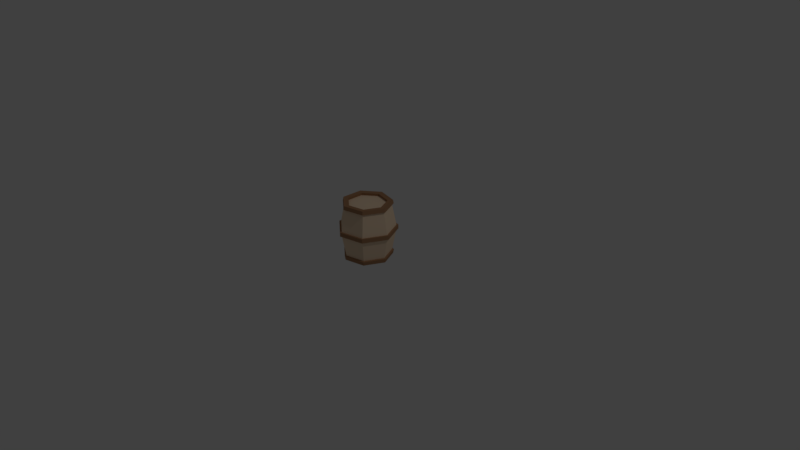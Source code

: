 # Source: barrel.blend  (saved by Blender 2.90.8; exported with 4.5.12 LTS)
import bpy
from mathutils import Matrix  # noqa: F401  (used for matrix-valued properties, if any)

bpy.ops.wm.read_factory_settings(use_empty=True)
scene = bpy.context.scene
scene.name = 'Scene'

# ---- collections
col_collection_1 = bpy.data.collections.new('Collection 1'); scene.collection.children.link(col_collection_1)

# ---- materials (node trees are filled in below, after node groups)
mat_wood_1 = bpy.data.materials.new('Wood_1')
mat_wood_1.alpha_threshold = 0.0
mat_wood_1.use_transparent_shadow = False
mat_wood_1.diffuse_color = (0.8824, 0.6784, 0.4824, 1.0)
mat_wood_1.specular_color = (0.9529, 0.9529, 0.9529)
mat_wood_1.roughness = 0.5
mat_wood_2 = bpy.data.materials.new('Wood_2')
mat_wood_2.alpha_threshold = 0.0
mat_wood_2.use_transparent_shadow = False
mat_wood_2.diffuse_color = (0.3843, 0.2078, 0.1098, 1.0)
mat_wood_2.specular_color = (0.9529, 0.9529, 0.9529)
mat_wood_2.roughness = 0.5

# ---- material node trees

# ---- world
world_world = bpy.data.worlds.new('World'); scene.world = world_world
world_world.color = (0.05088, 0.05088, 0.05088)
world_world.use_sun_shadow = False
world_world.sun_shadow_jitter_overblur = 0.0
world_world.cycles.sampling_method = 'MANUAL'

# ---- cameras
cam_camera = bpy.data.cameras.new('Camera')
cam_camera.clip_end = 100.0
cam_camera.lens = 35.0
cam_camera.sensor_width = 32.0
cam_camera.sensor_height = 18.0
cam_camera.ortho_scale = 7.314
cam_camera.dof.focus_distance = 0.0
cam_camera.dof.aperture_fstop = 128.0

# ---- lights
light_lamp = bpy.data.lights.new('Lamp', 'POINT')
light_lamp.transmission_factor = 0.0
light_lamp.cutoff_distance = 30.0
light_lamp.energy = 100.0
light_lamp.shadow_buffer_clip_start = 1.001
light_lamp.shadow_soft_size = 0.1
light_lamp.shadow_maximum_resolution = 0.006
light_lamp.use_absolute_resolution = True

# ---- meshes
me_barrel_clo = bpy.data.meshes.new('Barrel_Clo')
me_barrel_clo.from_pydata([(0.2834, -0.004288, 0.002632), (0.1704, 0.2303, 0.002632), (-0.08339, 0.2882, 0.002632), (-0.2869, 0.1259, 0.002632), (-0.2869, -0.1344, 0.002632), (-0.08339, -0.2968, 0.002632), (0.1704, -0.2388, 0.002632), (0.3505, -0.004288, 0.4009), (0.2123, 0.2828, 0.3455), (-0.09834, 0.3537, 0.3455), (-0.3474, 0.155, 0.3455), (-0.3474, -0.1636, 0.3455), (-0.09834, -0.3622, 0.3455), (0.2123, -0.2913, 0.4009), (0.2834, -0.004288, 0.7438), (0.1704, 0.2303, 0.7438), (-0.08339, 0.2882, 0.7438), (-0.2869, 0.1259, 0.7438), (-0.2869, -0.1344, 0.7438), (-0.08339, -0.2968, 0.7438), (0.1704, -0.2388, 0.7438), (0.2382, -0.004288, 0.7438), (0.1422, 0.195, 0.7438), (-0.07335, 0.2442, 0.7438), (-0.2462, 0.1063, 0.7438), (-0.2462, -0.1149, 0.7438), (-0.07335, -0.2527, 0.7438), (0.1422, -0.2035, 0.7438), (0.2928, -0.004288, 0.6956), (0.1763, 0.2376, 0.6956), (-0.08549, 0.2974, 0.6956), (-0.2954, 0.13, 0.6956), (-0.2954, -0.1385, 0.6956), (-0.08549, -0.306, 0.6956), (0.1763, -0.2462, 0.6956), (0.2935, -0.004288, 0.0545), (0.1767, 0.2382, 0.0545), (-0.08566, 0.2981, 0.0545), (-0.2961, 0.1303, 0.0545), (-0.2961, -0.1389, 0.0545), (-0.08566, -0.3067, 0.0545), (0.1767, -0.2468, 0.0545), (0.3505, -0.004288, 0.3455), (0.2123, 0.2828, 0.4009), (-0.09834, 0.3537, 0.4009), (-0.3474, 0.155, 0.4009), (-0.3474, -0.1636, 0.4009), (-0.09834, -0.3622, 0.4009), (0.2123, -0.2913, 0.3455), (0.1853, 0.249, 0.7485), (0.3073, -0.004288, 0.7485), (0.1853, -0.2575, 0.7485), (-0.08871, -0.3201, 0.7485), (-0.3085, -0.1448, 0.7485), (-0.3085, 0.1363, 0.7485), (-0.08871, 0.3115, 0.7485), (0.3167, -0.004288, 0.7003), (0.1912, 0.2563, 0.7003), (-0.09081, 0.3207, 0.7003), (-0.317, 0.1404, 0.7003), (-0.317, -0.1489, 0.7003), (-0.09081, -0.3293, 0.7003), (0.1912, -0.2649, 0.7003), (0.3749, -0.004288, 0.3455), (0.2275, 0.3018, 0.3455), (-0.1038, 0.3774, 0.3455), (-0.3694, 0.1656, 0.3455), (-0.3694, -0.1742, 0.3455), (-0.1038, -0.386, 0.3455), (0.2275, -0.3104, 0.3455), (0.2275, 0.3018, 0.4009), (0.3749, -0.004288, 0.4009), (0.2275, -0.3104, 0.4009), (-0.1038, -0.386, 0.4009), (-0.3694, -0.1742, 0.4009), (-0.3694, 0.1656, 0.4009), (-0.1038, 0.3774, 0.4009), (0.3073, -0.004288, -0.00206), (0.1853, 0.249, -0.00206), (-0.08871, 0.3115, -0.00206), (-0.3085, 0.1363, -0.00206), (-0.3085, -0.1448, -0.00206), (-0.08871, -0.3201, -0.00206), (0.1853, -0.2575, -0.00206), (0.1917, 0.2569, 0.04983), (0.3174, -0.004288, 0.04983), (0.1917, -0.2655, 0.04983), (-0.09098, -0.33, 0.04983), (-0.3176, -0.1492, 0.04983), (-0.3176, 0.1407, 0.04983), (-0.09098, 0.3214, 0.04983), (0.2491, -0.004288, 0.6959), (0.149, 0.2034, 0.6959), (-0.07576, 0.2548, 0.6959), (-0.256, 0.111, 0.6959), (-0.256, -0.1196, 0.6959), (-0.07576, -0.2633, 0.6959), (0.149, -0.212, 0.6959), (0.1711, -0.2405, 0.7105), (0.2843, -0.005432, 0.7105), (0.1711, 0.2297, 0.7105), (-0.0833, 0.2878, 0.7105), (-0.2873, 0.1251, 0.7105), (-0.2873, -0.1359, 0.7105), (-0.0833, -0.2986, 0.7105), (0.1917, 0.2569, 0.04983), (0.1917, 0.2569, 0.04983), (0.1853, 0.249, -0.00206), (0.1763, 0.2376, 0.6956), (0.1763, 0.2376, 0.6956), (0.2123, 0.2828, 0.4009), (0.1853, 0.249, 0.7485), (0.1912, 0.2563, 0.7003), (0.1912, 0.2563, 0.7003), (0.2123, 0.2828, 0.3455), (0.1767, 0.2382, 0.0545), (0.1767, 0.2382, 0.0545), (0.2275, 0.3018, 0.4009), (0.2275, 0.3018, 0.4009), (0.2275, 0.3018, 0.3455), (-0.1038, 0.3774, 0.3455), (-0.08339, -0.2968, 0.7438), (-0.08339, -0.2968, 0.7438), (-0.2869, -0.1344, 0.7438), (-0.08339, -0.2968, 0.7438), (-0.2869, -0.1344, 0.7438), (-0.2869, 0.1259, 0.7438), (-0.2869, -0.1344, 0.7438), (-0.2869, 0.1259, 0.7438), (-0.08339, 0.2882, 0.7438), (-0.2869, 0.1259, 0.7438), (-0.08339, 0.2882, 0.7438), (0.1704, 0.2303, 0.7438), (0.1853, 0.249, 0.7485), (0.1853, 0.249, 0.7485), (-0.08339, 0.2882, 0.7438), (0.1763, 0.2376, 0.6956), (0.1912, 0.2563, 0.7003), (0.1763, 0.2376, 0.6956), (0.2123, 0.2828, 0.3455), (-0.09834, 0.3537, 0.3455), (0.2275, 0.3018, 0.3455), (0.2123, 0.2828, 0.3455), (-0.1038, 0.3774, 0.3455), (0.2123, 0.2828, 0.4009), (0.2275, 0.3018, 0.4009), (0.2275, 0.3018, 0.4009), (0.1704, 0.2303, 0.002632), (-0.08339, 0.2882, 0.002632), (0.1853, 0.249, -0.00206), (0.1704, 0.2303, 0.002632), (-0.08339, 0.2882, 0.002632), (-0.08339, 0.2882, 0.002632), (-0.08339, -0.2968, 0.002632), (-0.08339, -0.2968, 0.002632), (0.1704, -0.2388, 0.002632), (-0.08339, -0.2968, 0.002632), (0.1704, -0.2388, 0.002632), (0.1704, -0.2388, 0.002632), (0.1767, 0.2382, 0.0545), (0.1917, 0.2569, 0.04983), (0.1917, 0.2569, 0.04983), (-0.2869, -0.1344, 0.002632), (-0.2869, 0.1259, 0.002632), (-0.2869, -0.1344, 0.002632)], [], [(6, 5, 2), (78, 84, 85), (85, 77, 78), (79, 90, 105), (106, 107, 79), (80, 89, 90), (90, 79, 80), (81, 88, 89), (89, 80, 81), (82, 87, 88), (88, 81, 82), (83, 86, 87), (87, 82, 83), (77, 85, 86), (86, 83, 77), (43, 29, 28), (28, 7, 43), (44, 30, 108), (109, 110, 44), (45, 31, 30), (30, 44, 45), (46, 32, 31), (31, 45, 46), (47, 33, 32), (32, 46, 47), (13, 34, 33), (33, 47, 13), (7, 28, 34), (34, 13, 7), (14, 15, 22), (22, 21, 14), (15, 16, 23), (23, 22, 15), (16, 17, 24), (24, 23, 16), (17, 18, 25), (25, 24, 17), (18, 19, 26), (26, 25, 18), (19, 20, 27), (27, 26, 19), (20, 14, 21), (21, 27, 20), (22, 92, 91), (91, 21, 22), (23, 93, 92), (92, 22, 23), (24, 94, 93), (93, 23, 24), (25, 95, 94), (94, 24, 25), (26, 96, 95), (95, 25, 26), (27, 97, 96), (96, 26, 27), (21, 91, 97), (97, 27, 21), (49, 50, 56), (56, 57, 49), (55, 111, 112), (113, 58, 55), (54, 55, 58), (58, 59, 54), (53, 54, 59), (59, 60, 53), (52, 53, 60), (60, 61, 52), (51, 52, 61), (61, 62, 51), (50, 51, 62), (62, 56, 50), (8, 42, 35), (35, 36, 8), (9, 114, 115), (116, 37, 9), (10, 9, 37), (37, 38, 10), (11, 10, 38), (38, 39, 11), (12, 11, 39), (39, 40, 12), (48, 12, 40), (40, 41, 48), (42, 48, 41), (41, 35, 42), (64, 70, 71), (71, 63, 64), (65, 76, 117), (118, 119, 65), (66, 75, 76), (76, 120, 66), (67, 74, 75), (75, 66, 67), (68, 73, 74), (74, 67, 68), (69, 72, 73), (73, 68, 69), (63, 71, 72), (72, 69, 63), (15, 14, 50), (50, 49, 15), (14, 20, 51), (51, 50, 14), (20, 121, 52), (52, 51, 20), (122, 123, 53), (53, 52, 124), (125, 126, 54), (54, 53, 127), (128, 129, 55), (55, 54, 130), (131, 132, 133), (134, 55, 135), (28, 29, 57), (57, 56, 28), (136, 30, 58), (58, 137, 138), (30, 31, 59), (59, 58, 30), (31, 32, 60), (60, 59, 31), (32, 33, 61), (61, 60, 32), (33, 34, 62), (62, 61, 33), (34, 28, 56), (56, 62, 34), (42, 8, 64), (64, 63, 42), (139, 140, 65), (65, 141, 142), (9, 10, 66), (66, 143, 9), (10, 11, 67), (67, 66, 10), (11, 12, 68), (68, 67, 11), (12, 48, 69), (69, 68, 12), (48, 42, 63), (63, 69, 48), (43, 7, 71), (71, 70, 43), (7, 13, 72), (72, 71, 7), (13, 47, 73), (73, 72, 13), (47, 46, 74), (74, 73, 47), (46, 45, 75), (75, 74, 46), (45, 44, 76), (76, 75, 45), (44, 144, 145), (146, 76, 44), (0, 1, 78), (0, 78, 77), (147, 148, 79), (79, 149, 150), (151, 3, 80), (80, 79, 152), (3, 4, 81), (81, 80, 3), (4, 153, 82), (82, 81, 4), (154, 155, 83), (83, 82, 156), (157, 0, 77), (77, 83, 158), (36, 35, 85), (85, 84, 36), (35, 41, 86), (86, 85, 35), (41, 40, 87), (87, 86, 41), (40, 39, 88), (88, 87, 40), (39, 38, 89), (89, 88, 39), (38, 37, 90), (90, 89, 38), (37, 159, 160), (161, 90, 37), (162, 163, 2), (2, 5, 164), (1, 0, 6), (6, 2, 1), (99, 100, 101), (101, 98, 99), (102, 103, 104), (104, 101, 102), (104, 98, 101)])
me_barrel_clo.polygons.foreach_set('material_index', [1, 1, 1, 1, 1, 1, 1, 1, 1, 1, 1, 1, 1, 1, 1, 0, 0, 0, 0, 0, 0, 0, 0, 0, 0, 0, 0, 0, 0, 1, 1, 1, 1, 1, 1, 1, 1, 1, 1, 1, 1, 1, 1, 1, 1, 1, 1, 1, 1, 1, 1, 1, 1, 1, 1, 1, 1, 1, 1, 1, 1, 1, 1, 1, 1, 1, 1, 1, 1, 1, 1, 0, 0, 0, 0, 0, 0, 0, 0, 0, 0, 0, 0, 0, 0, 1, 1, 1, 1, 1, 1, 1, 1, 1, 1, 1, 1, 1, 1, 1, 1, 1, 1, 1, 1, 1, 1, 1, 1, 1, 1, 1, 1, 1, 1, 1, 1, 1, 1, 1, 1, 1, 1, 1, 1, 1, 1, 1, 1, 1, 1, 1, 1, 1, 1, 1, 1, 1, 1, 1, 1, 1, 1, 1, 1, 1, 1, 1, 1, 1, 1, 1, 1, 1, 1, 1, 1, 1, 1, 1, 1, 1, 1, 1, 1, 1, 1, 1, 1, 1, 1, 1, 1, 1, 1, 1, 1, 1, 1, 1, 1, 1, 1, 1, 1, 1, 1, 0, 0, 0, 0, 0])
_uv = me_barrel_clo.uv_layers.new(name='UVMap')
_uv.uv.foreach_set('vector', [0.4189, 0.0, 0.1489, 0.0, 0.7399, 0.0, 0.8929, 0.0, 0.8929, 0.07, 0.75, 0.07, 0.75, 0.07, 0.75, 0.0, 0.8929, 0.0, 0.03571, 0.0, 0.03571, 0.07, -0.1071, 0.07, -0.1071, 0.07, -0.1071, 0.0, 0.03571, 0.0, 0.1786, 0.0, 0.1786, 0.07, 0.03571, 0.07, 0.03571, 0.07, 0.03571, 0.0, 0.1786, 0.0, 0.3214, 0.0, 0.3214, 0.07, 0.1786, 0.07, 0.1786, 0.07, 0.1786, 0.0, 0.3214, 0.0, 0.4643, 0.0, 0.4643, 0.07, 0.3214, 0.07, 0.3214, 0.07, 0.3214, 0.0, 0.4643, 0.0, 0.6071, 0.0, 0.6071, 0.07, 0.4643, 0.07, 0.4643, 0.07, 0.4643, 0.0, 0.6071, 0.0, 0.75, 0.0, 0.75, 0.07, 0.6071, 0.07, 0.6071, 0.07, 0.6071, 0.0, 0.75, 0.0, 0.8929, 0.5374, 0.8929, 0.935, 0.75, 0.935, 0.75, 0.935, 0.75, 0.5374, 0.8929, 0.5374, 0.03571, 0.5374, 0.03571, 0.935, -0.1071, 0.935, -0.1071, 0.935, -0.1071, 0.5374, 0.03571, 0.5374, 0.1786, 0.5374, 0.1786, 0.935, 0.03571, 0.935, 0.03571, 0.935, 0.03571, 0.5374, 0.1786, 0.5374, 0.3214, 0.5374, 0.3214, 0.935, 0.1786, 0.935, 0.1786, 0.935, 0.1786, 0.5374, 0.3214, 0.5374, 0.4643, 0.5374, 0.4643, 0.935, 0.3214, 0.935, 0.3214, 0.935, 0.3214, 0.5374, 0.4643, 0.5374, 0.6071, 0.5374, 0.6071, 0.935, 0.4643, 0.935, 0.4643, 0.935, 0.4643, 0.5374, 0.6071, 0.5374, 0.75, 0.5374, 0.75, 0.935, 0.6071, 0.935, 0.6071, 0.935, 0.6071, 0.5374, 0.75, 0.5374, 0.75, 1.0, 0.8929, 1.0, 0.8929, 1.0, 0.8929, 1.0, 0.75, 1.0, 0.75, 1.0, 0.8929, 1.0, 0.7399, 1.0, 0.7399, 1.0, 0.7399, 1.0, 0.8929, 1.0, 0.8929, 1.0, 0.7399, 1.0, 0.4063, 1.0, 0.4063, 1.0, 0.4063, 1.0, 0.7399, 1.0, 0.7399, 1.0, 0.4063, 1.0, 0.1432, 1.0, 0.1432, 1.0, 0.1432, 1.0, 0.4063, 1.0, 0.4063, 1.0, 0.1432, 1.0, 0.1489, 1.0, 0.1489, 1.0, 0.1489, 1.0, 0.1432, 1.0, 0.1432, 1.0, 0.1489, 1.0, 0.6071, 1.0, 0.6071, 1.0, 0.6071, 1.0, 0.1489, 1.0, 0.1489, 1.0, 0.6071, 1.0, 0.75, 1.0, 0.75, 1.0, 0.75, 1.0, 0.6071, 1.0, 0.6071, 1.0, 0.8929, 1.0, 0.8929, 1.0, 0.75, 1.0, 0.75, 1.0, 0.75, 1.0, 0.8929, 1.0, 0.7399, 1.0, 0.7399, 1.0, 0.8929, 1.0, 0.8929, 1.0, 0.8929, 1.0, 0.7399, 1.0, 0.4063, 1.0, 0.4063, 1.0, 0.7399, 1.0, 0.7399, 1.0, 0.7399, 1.0, 0.4063, 1.0, 0.1432, 1.0, 0.1432, 1.0, 0.4063, 1.0, 0.4063, 1.0, 0.4063, 1.0, 0.1432, 1.0, 0.1489, 1.0, 0.1489, 1.0, 0.1432, 1.0, 0.1432, 1.0, 0.1432, 1.0, 0.1489, 1.0, 0.6071, 1.0, 0.6071, 1.0, 0.1489, 1.0, 0.1489, 1.0, 0.1489, 1.0, 0.6071, 1.0, 0.75, 1.0, 0.75, 1.0, 0.6071, 1.0, 0.6071, 1.0, 0.6071, 1.0, 0.75, 1.0, 0.8929, 1.0, 0.75, 1.0, 0.75, 0.935, 0.75, 0.935, 0.8929, 0.935, 0.8929, 1.0, 0.03571, 1.0, -0.1071, 1.0, -0.1071, 0.935, -0.1071, 0.935, 0.03571, 0.935, 0.03571, 1.0, 0.1786, 1.0, 0.03571, 1.0, 0.03571, 0.935, 0.03571, 0.935, 0.1786, 0.935, 0.1786, 1.0, 0.3214, 1.0, 0.1786, 1.0, 0.1786, 0.935, 0.1786, 0.935, 0.3214, 0.935, 0.3214, 1.0, 0.4643, 1.0, 0.3214, 1.0, 0.3214, 0.935, 0.3214, 0.935, 0.4643, 0.935, 0.4643, 1.0, 0.6071, 1.0, 0.4643, 1.0, 0.4643, 0.935, 0.4643, 0.935, 0.6071, 0.935, 0.6071, 1.0, 0.75, 1.0, 0.6071, 1.0, 0.6071, 0.935, 0.6071, 0.935, 0.75, 0.935, 0.75, 1.0, 0.8929, 0.4626, 0.75, 0.4626, 0.75, 0.07, 0.75, 0.07, 0.8929, 0.07, 0.8929, 0.4626, 0.03571, 0.4626, -0.1071, 0.4626, -0.1071, 0.07, -0.1071, 0.07, 0.03571, 0.07, 0.03571, 0.4626, 0.1786, 0.4626, 0.03571, 0.4626, 0.03571, 0.07, 0.03571, 0.07, 0.1786, 0.07, 0.1786, 0.4626, 0.3214, 0.4626, 0.1786, 0.4626, 0.1786, 0.07, 0.1786, 0.07, 0.3214, 0.07, 0.3214, 0.4626, 0.4643, 0.4626, 0.3214, 0.4626, 0.3214, 0.07, 0.3214, 0.07, 0.4643, 0.07, 0.4643, 0.4626, 0.6071, 0.4626, 0.4643, 0.4626, 0.4643, 0.07, 0.4643, 0.07, 0.6071, 0.07, 0.6071, 0.4626, 0.75, 0.4626, 0.6071, 0.4626, 0.6071, 0.07, 0.6071, 0.07, 0.75, 0.07, 0.75, 0.4626, 0.8929, 0.4626, 0.8929, 0.5374, 0.75, 0.5374, 0.75, 0.5374, 0.75, 0.4626, 0.8929, 0.4626, 0.03573, 0.5082, 0.03571, 0.5374, -0.1071, 0.5374, -0.1071, 0.5374, -0.1072, 0.5082, 0.03573, 0.5082, 0.1786, 0.4626, 0.1786, 0.5374, 0.03571, 0.5374, 0.03571, 0.5374, 0.03571, 0.4626, 0.1786, 0.4626, 0.3214, 0.4626, 0.3214, 0.5374, 0.1786, 0.5374, 0.1786, 0.5374, 0.1786, 0.4626, 0.3214, 0.4626, 0.4643, 0.4626, 0.4643, 0.5374, 0.3214, 0.5374, 0.3214, 0.5374, 0.3214, 0.4626, 0.4643, 0.4626, 0.6071, 0.4626, 0.6071, 0.5374, 0.4643, 0.5374, 0.4643, 0.5374, 0.4643, 0.4626, 0.6071, 0.4626, 0.75, 0.4626, 0.75, 0.5374, 0.6071, 0.5374, 0.6071, 0.5374, 0.6071, 0.4626, 0.75, 0.4626, 0.8929, 1.0, 0.75, 1.0, 0.75, 1.0, 0.75, 1.0, 0.8929, 1.0, 0.8929, 1.0, 0.75, 1.0, 0.6071, 1.0, 0.6071, 1.0, 0.6071, 1.0, 0.75, 1.0, 0.75, 1.0, 0.6071, 1.0, 0.4643, 1.0, 0.4643, 1.0, 0.4643, 1.0, 0.6071, 1.0, 0.6071, 1.0, 0.4643, 1.0, 0.3214, 1.0, 0.3214, 1.0, 0.3214, 1.0, 0.4643, 1.0, 0.4643, 1.0, 0.3214, 1.0, 0.1786, 1.0, 0.1786, 1.0, 0.1786, 1.0, 0.3214, 1.0, 0.3214, 1.0, 0.1786, 1.0, 0.03571, 1.0, 0.03571, 1.0, 0.03571, 1.0, 0.1786, 1.0, 0.1786, 1.0, 0.03571, 1.0, -0.1071, 1.0, -0.1071, 1.0, -0.1071, 1.0, 0.03571, 1.0, 0.03571, 1.0, 0.75, 0.935, 0.8929, 0.935, 0.8929, 0.935, 0.8929, 0.935, 0.75, 0.935, 0.75, 0.935, -0.1071, 0.935, 0.03571, 0.935, 0.03571, 0.935, 0.03571, 0.935, -0.1071, 0.935, -0.1071, 0.935, 0.03571, 0.935, 0.1786, 0.935, 0.1786, 0.935, 0.1786, 0.935, 0.03571, 0.935, 0.03571, 0.935, 0.1786, 0.935, 0.3214, 0.935, 0.3214, 0.935, 0.3214, 0.935, 0.1786, 0.935, 0.1786, 0.935, 0.3214, 0.935, 0.4643, 0.935, 0.4643, 0.935, 0.4643, 0.935, 0.3214, 0.935, 0.3214, 0.935, 0.4643, 0.935, 0.6071, 0.935, 0.6071, 0.935, 0.6071, 0.935, 0.4643, 0.935, 0.4643, 0.935, 0.6071, 0.935, 0.75, 0.935, 0.75, 0.935, 0.75, 0.935, 0.6071, 0.935, 0.6071, 0.935, 0.75, 0.4626, 0.8929, 0.4626, 0.8929, 0.4626, 0.8929, 0.4626, 0.75, 0.4626, 0.75, 0.4626, -0.1072, 0.5082, 0.03573, 0.5082, 0.03573, 0.5082, 0.03573, 0.5082, -0.1072, 0.5082, -0.1072, 0.5082, 0.03571, 0.4626, 0.1786, 0.4626, 0.1786, 0.4626, 0.1786, 0.4626, 0.03571, 0.4626, 0.03571, 0.4626, 0.1786, 0.4626, 0.3214, 0.4626, 0.3214, 0.4626, 0.3214, 0.4626, 0.1786, 0.4626, 0.1786, 0.4626, 0.3214, 0.4626, 0.4643, 0.4626, 0.4643, 0.4626, 0.4643, 0.4626, 0.3214, 0.4626, 0.3214, 0.4626, 0.4643, 0.4626, 0.6071, 0.4626, 0.6071, 0.4626, 0.6071, 0.4626, 0.4643, 0.4626, 0.4643, 0.4626, 0.6071, 0.4626, 0.75, 0.4626, 0.75, 0.4626, 0.75, 0.4626, 0.6071, 0.4626, 0.6071, 0.4626, 0.8929, 0.5374, 0.75, 0.5374, 0.75, 0.5374, 0.75, 0.5374, 0.8929, 0.5374, 0.8929, 0.5374, 0.75, 0.5374, 0.6071, 0.5374, 0.6071, 0.5374, 0.6071, 0.5374, 0.75, 0.5374, 0.75, 0.5374, 0.6071, 0.5374, 0.4643, 0.5374, 0.4643, 0.5374, 0.4643, 0.5374, 0.6071, 0.5374, 0.6071, 0.5374, 0.4643, 0.5374, 0.3214, 0.5374, 0.3214, 0.5374, 0.3214, 0.5374, 0.4643, 0.5374, 0.4643, 0.5374, 0.3214, 0.5374, 0.1786, 0.5374, 0.1786, 0.5374, 0.1786, 0.5374, 0.3214, 0.5374, 0.3214, 0.5374, 0.1786, 0.5374, 0.03571, 0.5374, 0.03571, 0.5374, 0.03571, 0.5374, 0.1786, 0.5374, 0.1786, 0.5374, 0.03571, 0.5374, -0.1071, 0.5374, -0.1071, 0.5374, -0.1071, 0.5374, 0.03571, 0.5374, 0.03571, 0.5374, 0.75, 0.0, 0.8929, 0.0, 0.8929, 0.0, 0.75, 0.0, 0.8929, 0.0, 0.75, 0.0, -0.1071, 0.0, 0.03571, 0.0, 0.03571, 0.0, 0.03571, 0.0, -0.1071, 0.0, -0.1071, 0.0, 0.03571, 0.0, 0.1786, 0.0, 0.1786, 0.0, 0.1786, 0.0, 0.03571, 0.0, 0.03571, 0.0, 0.1786, 0.0, 0.3214, 0.0, 0.3214, 0.0, 0.3214, 0.0, 0.1786, 0.0, 0.1786, 0.0, 0.3214, 0.0, 0.4643, 0.0, 0.4643, 0.0, 0.4643, 0.0, 0.3214, 0.0, 0.3214, 0.0, 0.4643, 0.0, 0.6071, 0.0, 0.6071, 0.0, 0.6071, 0.0, 0.4643, 0.0, 0.4643, 0.0, 0.6071, 0.0, 0.75, 0.0, 0.75, 0.0, 0.75, 0.0, 0.6071, 0.0, 0.6071, 0.0, 0.8929, 0.07, 0.75, 0.07, 0.75, 0.07, 0.75, 0.07, 0.8929, 0.07, 0.8929, 0.07, 0.75, 0.07, 0.6071, 0.07, 0.6071, 0.07, 0.6071, 0.07, 0.75, 0.07, 0.75, 0.07, 0.6071, 0.07, 0.4643, 0.07, 0.4643, 0.07, 0.4643, 0.07, 0.6071, 0.07, 0.6071, 0.07, 0.4643, 0.07, 0.3214, 0.07, 0.3214, 0.07, 0.3214, 0.07, 0.4643, 0.07, 0.4643, 0.07, 0.3214, 0.07, 0.1786, 0.07, 0.1786, 0.07, 0.1786, 0.07, 0.3214, 0.07, 0.3214, 0.07, 0.1786, 0.07, 0.03571, 0.07, 0.03571, 0.07, 0.03571, 0.07, 0.1786, 0.07, 0.1786, 0.07, 0.03571, 0.07, -0.1071, 0.07, -0.1071, 0.07, -0.1071, 0.07, 0.03571, 0.07, 0.03571, 0.07, 0.1432, 0.0, 0.4063, 0.0, 0.7399, 0.0, 0.7399, 0.0, 0.1489, 0.0, 0.1432, 0.0, 0.8929, 0.0, 0.75, 0.0, 0.4189, 0.0, 0.4189, 0.0, 0.7399, 0.0, 0.8929, 0.0, 0.75, 1.0, 0.8929, 1.0, 0.7399, 1.0, 0.7399, 1.0, 0.6071, 1.0, 0.75, 1.0, 0.4063, 1.0, 0.1432, 1.0, 0.1489, 1.0, 0.1489, 1.0, 0.7399, 1.0, 0.4063, 1.0, 0.1489, 1.0, 0.6071, 1.0, 0.7399, 1.0])
me_barrel_clo.materials.append(mat_wood_1)
me_barrel_clo.materials.append(mat_wood_2)
me_barrel_clo.use_remesh_preserve_volume = False
me_barrel_clo.use_remesh_preserve_attributes = False
me_barrel_clo.use_mirror_vertex_groups = False
me_barrel_clo.update()

# ---- objects
ob_barrel_clo = bpy.data.objects.new('Barrel_Clo', me_barrel_clo)
ob_lamp = bpy.data.objects.new('Lamp', light_lamp)
ob_camera = bpy.data.objects.new('Camera', cam_camera)

# ---- transforms, parenting, visibility, modifiers, constraints
ob_barrel_clo.location = (0.0, 0.0, 0.0)
ob_barrel_clo.scale = (1.0, 1.0, 1.0)
ob_barrel_clo.lineart.crease_threshold = 0.0
ob_lamp.location = (4.076, 1.005, 5.904)
ob_lamp.rotation_euler = (0.6503, 0.05522, 1.866)
ob_lamp.lock_rotations_4d = False
ob_lamp.empty_display_type = 'ARROWS'
ob_lamp.color = (0.0, 0.0, 0.0, 0.0)
ob_lamp.lineart.crease_threshold = 0.0
ob_camera.location = (7.481, -6.508, 5.344)
ob_camera.rotation_euler = (1.109, 0.0, 0.8149)
ob_camera.lock_rotations_4d = False
ob_camera.empty_display_type = 'ARROWS'
ob_camera.color = (0.0, 0.0, 0.0, 0.0)
ob_camera.display_type = 'WIRE'
ob_camera.lineart.crease_threshold = 0.0

# ---- collection membership
col_collection_1.objects.link(ob_barrel_clo)
col_collection_1.objects.link(ob_lamp)
col_collection_1.objects.link(ob_camera)

# ---- scene / render settings (as saved in the file)
scene.camera = ob_camera
scene.frame_start = 1; scene.frame_end = 250; scene.frame_set(1)
scene.render.engine = 'BLENDER_EEVEE_NEXT'
scene.render.resolution_percentage = 50
scene.render.dither_intensity = 0.0
scene.cycles.use_denoising = False
scene.cycles.samples = 128
scene.cycles.sampling_pattern = 'TABULATED_SOBOL'
scene.cycles.light_sampling_threshold = 0.0
scene.cycles.use_adaptive_sampling = False
scene.cycles.use_light_tree = False
scene.cycles.blur_glossy = 0.0
scene.cycles.sample_clamp_indirect = 0.0
scene.view_settings.view_transform = 'Standard'
bpy.context.view_layer.update()
